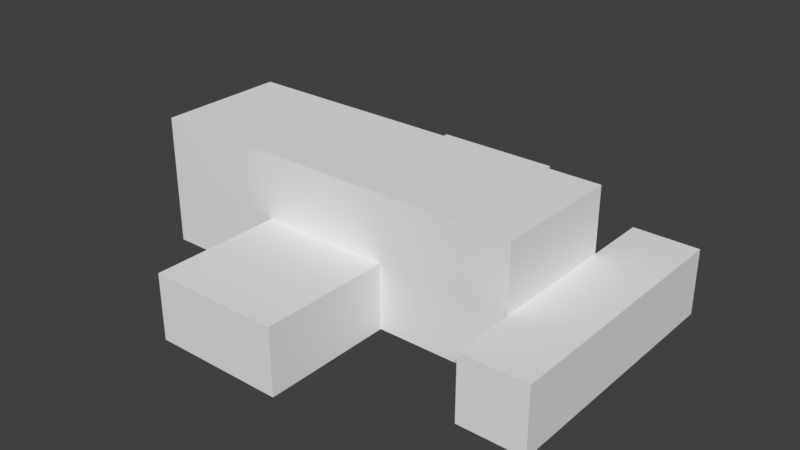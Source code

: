 # Source: player.blend  (saved by Blender 2.78.0; exported with 4.5.12 LTS)
import bpy
from mathutils import Matrix  # noqa: F401  (used for matrix-valued properties, if any)

bpy.ops.wm.read_factory_settings(use_empty=True)
scene = bpy.context.scene
scene.name = 'Scene'

# ---- collections
col_collection_1 = bpy.data.collections.new('Collection 1'); scene.collection.children.link(col_collection_1)

# ---- materials (node trees are filled in below, after node groups)
mat_material_001 = bpy.data.materials.new('Material.001')
mat_material_001.alpha_threshold = 0.0
mat_material_001.use_transparent_shadow = False
mat_material_001.roughness = 0.5

# ---- material node trees

# ---- world
world_world = bpy.data.worlds.new('World'); scene.world = world_world
world_world.color = (0.05088, 0.05088, 0.05088)
world_world.use_sun_shadow = False
world_world.sun_shadow_jitter_overblur = 0.0
world_world.cycles.sampling_method = 'MANUAL'

# ---- meshes
me_player = bpy.data.meshes.new('player')
me_player.from_pydata([(-1.5, -2.5, 0.5), (-0.5, -2.5, 0.5), (-0.5, -2.5, 1.5), (-1.5, -2.5, 1.5), (-1.5, -1.5, 0.5), (-0.5, -1.5, 0.5), (-0.5, -1.5, 1.5), (-1.5, -1.5, 1.5), (0.5, -2.5, 0.5), (0.5, -2.5, 1.5), (0.5, -1.5, 0.5), (0.5, -1.5, 1.5), (-1.5, -0.5, 0.5), (-0.5, -0.5, 0.5), (-0.5, -0.5, 1.5), (-1.5, -0.5, 1.5), (0.5, -0.5, 0.5), (0.5, -0.5, 1.5), (2.5, -1.5, 0.5), (3.5, -1.5, 0.5), (3.5, -1.5, 1.5), (2.5, -1.5, 1.5), (2.5, -0.5, 0.5), (3.5, -0.5, 0.5), (3.5, -0.5, 1.5), (2.5, -0.5, 1.5), (-3.5, -0.5, 0.5), (-2.5, -0.5, 0.5), (-2.5, -0.5, 1.5), (-3.5, -0.5, 1.5), (-3.5, 0.5, 0.5), (-2.5, 0.5, 0.5), (-3.5, 0.5, 1.5), (-1.5, 0.5, 0.5), (-0.5, 0.5, 0.5), (0.5, 0.5, 0.5), (1.5, -0.5, 0.5), (1.5, -0.5, 1.5), (1.5, 0.5, 0.5), (2.5, 0.5, 0.5), (3.5, 0.5, 0.5), (3.5, 0.5, 1.5), (2.5, 0.5, 1.5), (-2.5, 1.5, 0.5), (-3.5, 1.5, 0.5), (-3.5, 1.5, 1.5), (-2.5, 1.5, 1.5), (-1.5, 1.5, 0.5), (-1.5, 1.5, 1.5), (-0.5, 1.5, 0.5), (0.5, 1.5, 0.5), (1.5, 1.5, 0.5), (0.5, 1.5, 1.5), (1.5, 1.5, 1.5), (2.5, 1.5, 0.5), (2.5, 1.5, 1.5), (3.5, 1.5, 0.5), (3.5, 1.5, 1.5), (-1.5, 2.5, 0.5), (-0.5, 2.5, 0.5), (-0.5, 1.5, 1.5), (-0.5, 2.5, 1.5), (-1.5, 2.5, 1.5), (0.5, 2.5, 0.5), (0.5, 2.5, 1.5), (3.5, 2.5, 0.5), (2.5, 2.5, 0.5), (2.5, 2.5, 1.5), (3.5, 2.5, 1.5), (-0.5, 3.5, 0.5), (-1.5, 3.5, 0.5), (-1.5, 3.5, 1.5), (-0.5, 3.5, 1.5), (0.5, 3.5, 0.5), (0.5, 3.5, 1.5), (-2.5, -0.5, 2.5), (-3.5, -0.5, 2.5), (-2.5, 0.5, 2.5), (-3.5, 0.5, 2.5), (-1.5, -0.5, 2.5), (-1.5, 0.5, 2.5), (-0.5, -0.5, 2.5), (-0.5, 0.5, 2.5), (0.5, -0.5, 2.5), (0.5, 0.5, 2.5), (1.5, -0.5, 2.5), (1.5, 0.5, 2.5), (2.5, -0.5, 2.5), (2.5, 0.5, 2.5), (-3.5, 1.5, 2.5), (-2.5, 1.5, 2.5), (-1.5, 1.5, 2.5), (-0.5, 1.5, 2.5), (0.5, 1.5, 2.5), (1.5, 1.5, 2.5), (2.5, 1.5, 2.5)], [], [(0, 1, 2, 3), (0, 4, 5, 1), (2, 6, 7, 3), (0, 3, 7, 4), (1, 8, 9, 2), (1, 5, 10, 8), (9, 11, 6, 2), (8, 10, 11, 9), (4, 12, 13, 5), (6, 14, 15, 7), (4, 7, 15, 12), (5, 13, 16, 10), (11, 17, 14, 6), (10, 16, 17, 11), (18, 19, 20, 21), (18, 22, 23, 19), (20, 24, 25, 21), (19, 23, 24, 20), (18, 21, 25, 22), (26, 27, 28, 29), (26, 30, 31, 27), (26, 29, 32, 30), (27, 12, 15, 28), (27, 31, 33, 12), (12, 33, 34, 13), (13, 34, 35, 16), (16, 36, 37, 17), (16, 35, 38, 36), (36, 22, 25, 37), (36, 38, 39, 22), (22, 39, 40, 23), (24, 41, 42, 25), (23, 40, 41, 24), (43, 44, 45, 46), (30, 44, 43, 31), (30, 32, 45, 44), (47, 43, 46, 48), (31, 43, 47, 33), (33, 47, 49, 34), (34, 49, 50, 35), (51, 50, 52, 53), (35, 50, 51, 38), (54, 51, 53, 55), (38, 51, 54, 39), (39, 54, 56, 40), (41, 57, 55, 42), (40, 56, 57, 41), (47, 58, 59, 49), (60, 61, 62, 48), (47, 48, 62, 58), (49, 59, 63, 50), (52, 64, 61, 60), (50, 63, 64, 52), (65, 66, 67, 68), (54, 66, 65, 56), (57, 68, 67, 55), (56, 65, 68, 57), (54, 55, 67, 66), (69, 70, 71, 72), (58, 70, 69, 59), (61, 72, 71, 62), (58, 62, 71, 70), (73, 69, 72, 74), (59, 69, 73, 63), (64, 74, 72, 61), (63, 73, 74, 64), (29, 28, 75, 76), (75, 77, 78, 76), (29, 76, 78, 32), (28, 15, 79, 75), (79, 80, 77, 75), (15, 14, 81, 79), (81, 82, 80, 79), (14, 17, 83, 81), (83, 84, 82, 81), (17, 37, 85, 83), (85, 86, 84, 83), (37, 25, 87, 85), (87, 88, 86, 85), (25, 42, 88, 87), (46, 45, 89, 90), (77, 90, 89, 78), (32, 78, 89, 45), (48, 46, 90, 91), (80, 91, 90, 77), (60, 48, 91, 92), (82, 92, 91, 80), (52, 60, 92, 93), (84, 93, 92, 82), (53, 52, 93, 94), (86, 94, 93, 84), (55, 53, 94, 95), (88, 95, 94, 86), (42, 55, 95, 88)])
me_player.polygons.foreach_set('use_smooth', [True] * 94)
_k = set([(0, 1), (0, 3), (0, 4), (1, 8), (2, 3), (2, 9), (3, 7), (4, 12), (7, 15), (8, 9), (8, 10), (9, 11), (10, 16), (11, 17), (12, 15), (12, 27), (14, 15), (14, 17), (16, 17), (16, 36), (18, 19), (18, 21), (18, 22), (19, 20), (19, 23), (20, 21), (20, 24), (21, 25), (22, 25), (22, 36), (23, 40), (24, 41), (25, 42), (25, 87), (26, 27), (26, 29), (26, 30), (29, 76), (30, 44), (40, 56), (41, 57), (42, 55), (43, 44), (43, 47), (44, 45), (45, 89), (47, 48), (47, 58), (48, 60), (48, 62), (50, 51), (50, 52), (50, 63), (51, 54), (52, 60), (52, 64), (54, 55), (54, 66), (55, 67), (55, 95), (56, 65), (57, 68), (58, 70), (62, 71), (63, 73), (64, 74), (65, 66), (65, 68), (66, 67), (67, 68), (69, 70), (69, 73), (70, 71), (71, 72), (72, 74), (73, 74), (75, 76), (75, 79), (76, 78), (78, 89), (79, 81), (81, 83), (83, 85), (85, 87), (87, 88), (88, 95), (89, 90), (90, 91), (91, 92), (92, 93), (93, 94), (94, 95)])
me_player.attributes.new('sharp_edge', 'BOOLEAN', 'EDGE').data.foreach_set('value', [ (min(e.vertices), max(e.vertices)) in _k for e in me_player.edges])
_uv = me_player.uv_layers.new(name='UVMap')
_uv.uv.foreach_set('vector', [0.0, 0.0, 1.0, 0.0, 1.0, 1.0, 0.0, 1.0, 0.0, 0.0, 0.0, -1.0, 1.0, -1.0, 1.0, 0.0, 1.0, 1.0, 1.0, 2.0, 0.0, 2.0, 0.0, 1.0, 0.0, 0.0, 0.0, 1.0, -1.0, 1.0, -1.0, 0.0, 1.0, 0.0, 2.0, 0.0, 2.0, 1.0, 1.0, 1.0, 1.0, 0.0, 1.0, -1.0, 2.0, -1.0, 2.0, 0.0, 2.0, 1.0, 2.0, 2.0, 1.0, 2.0, 1.0, 1.0, 2.0, 0.0, 3.0, 0.0, 3.0, 1.0, 2.0, 1.0, 0.0, -1.0, 0.0, -2.0, 1.0, -2.0, 1.0, -1.0, 1.0, 2.0, 1.0, 3.0, 0.0, 3.0, 0.0, 2.0, -1.0, 0.0, -1.0, 1.0, -2.0, 1.0, -2.0, 0.0, 1.0, -1.0, 1.0, -2.0, 2.0, -2.0, 2.0, -1.0, 2.0, 2.0, 2.0, 3.0, 1.0, 3.0, 1.0, 2.0, 3.0, 0.0, 4.0, 0.0, 4.0, 1.0, 3.0, 1.0, 7.0, 0.0, 8.0, 0.0, 8.0, 1.0, 7.0, 1.0, 7.0, 0.0, 6.0, 0.0, 6.0, -1.0, 7.0, -1.0, 7.0, 2.0, 6.0, 2.0, 6.0, 1.0, 7.0, 1.0, 8.0, 0.0, 9.0, 0.0, 9.0, 1.0, 8.0, 1.0, 7.0, 0.0, 7.0, 1.0, 6.0, 1.0, 6.0, 0.0, -4.0, 0.0, -3.0, 0.0, -3.0, 1.0, -4.0, 1.0, -2.0, -2.0, -2.0, -3.0, -1.0, -3.0, -1.0, -2.0, -4.0, 0.0, -4.0, 1.0, -5.0, 1.0, -5.0, 0.0, -3.0, 0.0, -2.0, 0.0, -2.0, 1.0, -3.0, 1.0, -1.0, -2.0, -1.0, -3.0, 0.0, -3.0, 0.0, -2.0, 0.0, -2.0, 0.0, -3.0, 1.0, -3.0, 1.0, -2.0, 1.0, -2.0, 1.0, -3.0, 2.0, -3.0, 2.0, -2.0, 4.0, 0.0, 5.0, 0.0, 5.0, 1.0, 4.0, 1.0, 2.0, -2.0, 2.0, -3.0, 3.0, -3.0, 3.0, -2.0, 5.0, 0.0, 6.0, 0.0, 6.0, 1.0, 5.0, 1.0, 3.0, -2.0, 3.0, -3.0, 4.0, -3.0, 4.0, -2.0, 4.0, -2.0, 4.0, -3.0, 5.0, -3.0, 5.0, -2.0, 6.0, 2.0, 5.0, 2.0, 5.0, 1.0, 6.0, 1.0, 5.0, -2.0, 5.0, -3.0, 6.0, -3.0, 6.0, -2.0, -1.0, -4.0, -2.0, -4.0, -2.0, -5.0, -1.0, -5.0, -2.0, -3.0, -2.0, -4.0, -1.0, -4.0, -1.0, -3.0, -5.0, 0.0, -5.0, 1.0, -6.0, 1.0, -6.0, 0.0, 0.0, -4.0, -1.0, -4.0, -1.0, -5.0, 0.0, -5.0, -1.0, -3.0, -1.0, -4.0, 0.0, -4.0, 0.0, -3.0, 0.0, -3.0, 0.0, -4.0, 1.0, -4.0, 1.0, -3.0, 1.0, -3.0, 1.0, -4.0, 2.0, -4.0, 2.0, -3.0, 3.0, -4.0, 2.0, -4.0, 2.0, -5.0, 3.0, -5.0, 2.0, -3.0, 2.0, -4.0, 3.0, -4.0, 3.0, -3.0, 4.0, -4.0, 3.0, -4.0, 3.0, -5.0, 4.0, -5.0, 3.0, -3.0, 3.0, -4.0, 4.0, -4.0, 4.0, -3.0, 4.0, -3.0, 4.0, -4.0, 5.0, -4.0, 5.0, -3.0, 5.0, 2.0, 4.0, 2.0, 4.0, 1.0, 5.0, 1.0, 5.0, -3.0, 5.0, -4.0, 6.0, -4.0, 6.0, -3.0, 0.0, -4.0, 0.0, -5.0, 1.0, -5.0, 1.0, -4.0, -2.0, -4.0, -2.0, -5.0, -1.0, -5.0, -1.0, -4.0, 0.0, -4.0, -1.0, -4.0, -1.0, -5.0, 0.0, -5.0, 1.0, -4.0, 1.0, -5.0, 2.0, -5.0, 2.0, -4.0, -3.0, -4.0, -3.0, -5.0, -2.0, -5.0, -2.0, -4.0, 2.0, -4.0, 2.0, -5.0, 3.0, -5.0, 3.0, -4.0, 6.0, -4.0, 5.0, -4.0, 5.0, -5.0, 6.0, -5.0, 4.0, -4.0, 4.0, -5.0, 5.0, -5.0, 5.0, -4.0, 4.0, -6.0, 5.0, -6.0, 5.0, -5.0, 4.0, -5.0, 5.0, -4.0, 5.0, -5.0, 6.0, -5.0, 6.0, -4.0, 4.0, -4.0, 4.0, -5.0, 5.0, -5.0, 5.0, -4.0, 1.0, -6.0, 0.0, -6.0, 0.0, -7.0, 1.0, -7.0, 0.0, -5.0, 0.0, -6.0, 1.0, -6.0, 1.0, -5.0, -2.0, -5.0, -2.0, -6.0, -1.0, -6.0, -1.0, -5.0, 0.0, -5.0, -1.0, -5.0, -1.0, -6.0, 0.0, -6.0, 2.0, -6.0, 1.0, -6.0, 1.0, -7.0, 2.0, -7.0, 1.0, -5.0, 1.0, -6.0, 2.0, -6.0, 2.0, -5.0, -3.0, -5.0, -3.0, -6.0, -2.0, -6.0, -2.0, -5.0, 2.0, -5.0, 2.0, -6.0, 3.0, -6.0, 3.0, -5.0, -2.0, 3.0, -1.0, 3.0, -1.0, 4.0, -2.0, 4.0, -1.0, 4.0, -1.0, 5.0, -2.0, 5.0, -2.0, 4.0, -2.0, 3.0, -2.0, 4.0, -3.0, 4.0, -3.0, 3.0, -1.0, 3.0, 0.0, 3.0, 0.0, 4.0, -1.0, 4.0, 0.0, 4.0, 0.0, 5.0, -1.0, 5.0, -1.0, 4.0, 0.0, 3.0, 1.0, 3.0, 1.0, 4.0, 0.0, 4.0, 1.0, 4.0, 1.0, 5.0, 0.0, 5.0, 0.0, 4.0, 1.0, 3.0, 2.0, 3.0, 2.0, 4.0, 1.0, 4.0, 2.0, 4.0, 2.0, 5.0, 1.0, 5.0, 1.0, 4.0, 4.0, 1.0, 5.0, 1.0, 5.0, 2.0, 4.0, 2.0, 5.0, 2.0, 5.0, 3.0, 4.0, 3.0, 4.0, 2.0, 5.0, 1.0, 6.0, 1.0, 6.0, 2.0, 5.0, 2.0, 6.0, 2.0, 6.0, 3.0, 5.0, 3.0, 5.0, 2.0, 6.0, 1.0, 7.0, 1.0, 7.0, 2.0, 6.0, 2.0, -1.0, -5.0, -2.0, -5.0, -2.0, -6.0, -1.0, -6.0, -1.0, 5.0, -1.0, 6.0, -2.0, 6.0, -2.0, 5.0, -3.0, 3.0, -3.0, 4.0, -4.0, 4.0, -4.0, 3.0, 0.0, -5.0, -1.0, -5.0, -1.0, -6.0, 0.0, -6.0, 0.0, 5.0, 0.0, 6.0, -1.0, 6.0, -1.0, 5.0, 1.0, 7.0, 0.0, 7.0, 0.0, 6.0, 1.0, 6.0, 1.0, 5.0, 1.0, 6.0, 0.0, 6.0, 0.0, 5.0, 2.0, 7.0, 1.0, 7.0, 1.0, 6.0, 2.0, 6.0, 2.0, 5.0, 2.0, 6.0, 1.0, 6.0, 1.0, 5.0, 3.0, -5.0, 2.0, -5.0, 2.0, -6.0, 3.0, -6.0, 5.0, 3.0, 5.0, 4.0, 4.0, 4.0, 4.0, 3.0, 4.0, -5.0, 3.0, -5.0, 3.0, -6.0, 4.0, -6.0, 6.0, 3.0, 6.0, 4.0, 5.0, 4.0, 5.0, 3.0, 7.0, 1.0, 8.0, 1.0, 8.0, 2.0, 7.0, 2.0])
me_player.materials.append(mat_material_001)
me_player.use_remesh_preserve_volume = False
me_player.use_remesh_preserve_attributes = False
me_player.use_mirror_vertex_groups = False
me_player.update()
me_player.normals_split_custom_set([tuple(v) for v in zip(*[iter([0.0, -1.0, 0.0, 0.0, -1.0, 0.0, 0.0, -1.0, 0.0, 0.0, -1.0, 0.0, 0.0, 0.0, -1.0, 0.0, 0.0, -1.0, 0.0, 0.0, -1.0, 0.0, 0.0, -1.0, 0.0, 0.0, 1.0, 0.0, 0.0, 1.0, 0.0, 0.0, 1.0, 0.0, 0.0, 1.0, -1.0, 0.0, 0.0, -1.0, 0.0, 0.0, -1.0, 0.0, 0.0, -1.0, 0.0, 0.0, 0.0, -1.0, 0.0, 0.0, -1.0, 0.0, 0.0, -1.0, 0.0, 0.0, -1.0, 0.0, 0.0, 0.0, -1.0, 0.0, 0.0, -1.0, 0.0, 0.0, -1.0, 0.0, 0.0, -1.0, 0.0, 0.0, 1.0, 0.0, 0.0, 1.0, 0.0, 0.0, 1.0, 0.0, 0.0, 1.0, 1.0, 0.0, 0.0, 1.0, 0.0, 0.0, 1.0, 0.0, 0.0, 1.0, 0.0, 0.0, 0.0, 0.0, -1.0, 0.0, 0.0, -1.0, 0.0, 0.0, -1.0, 0.0, 0.0, -1.0, 0.0, 0.0, 1.0, 0.0, 0.0, 1.0, 0.0, 0.0, 1.0, 0.0, 0.0, 1.0, -1.0, 0.0, 0.0, -1.0, 0.0, 0.0, -1.0, 0.0, 0.0, -1.0, 0.0, 0.0, 0.0, 0.0, -1.0, 0.0, 0.0, -1.0, 0.0, 0.0, -1.0, 0.0, 0.0, -1.0, 0.0, 0.0, 1.0, 0.0, 0.0, 1.0, 0.0, 0.0, 1.0, 0.0, 0.0, 1.0, 1.0, 0.0, 0.0, 1.0, 0.0, 0.0, 1.0, 0.0, 0.0, 1.0, 0.0, 0.0, 0.0, -1.0, 0.0, 0.0, -1.0, 0.0, 0.0, -1.0, 0.0, 0.0, -1.0, 0.0, 0.0, 0.0, -1.0, 0.0, 0.0, -1.0, 0.0, 0.0, -1.0, 0.0, 0.0, -1.0, 0.0, 0.0, 1.0, 0.0, 0.0, 1.0, 0.0, 0.0, 1.0, 0.0, 0.0, 1.0, 1.0, 0.0, 0.0, 1.0, 0.0, 0.0, 1.0, 0.0, 0.0, 1.0, 0.0, 0.0, -1.0, 0.0, 0.0, -1.0, 0.0, 0.0, -1.0, 0.0, 0.0, -1.0, 0.0, 0.0, 0.0, -1.0, 0.0, 0.0, -1.0, 0.0, 0.0, -1.0, 0.0, 0.0, -1.0, 0.0, 0.0, 0.0, -1.0, 0.0, 0.0, -1.0, 0.0, 0.0, -1.0, 0.0, 0.0, -1.0, -1.0, 0.0, 0.0, -1.0, 0.0, 0.0, -1.0, 0.0, 0.0, -1.0, 0.0, 0.0, 0.0, -1.0, 0.0, 0.0, -1.0, 0.0, 0.0, -1.0, 0.0, 0.0, -1.0, 0.0, 0.0, 0.0, -1.0, 0.0, 0.0, -1.0, 0.0, 0.0, -1.0, 0.0, 0.0, -1.0, 0.0, 0.0, -1.0, 0.0, 0.0, -1.0, 0.0, 0.0, -1.0, 0.0, 0.0, -1.0, 0.0, 0.0, -1.0, 0.0, 0.0, -1.0, 0.0, 0.0, -1.0, 0.0, 0.0, -1.0, 0.0, -1.0, 0.0, 0.0, -1.0, 0.0, 0.0, -1.0, 0.0, 0.0, -1.0, 0.0, 0.0, 0.0, -1.0, 0.0, 0.0, -1.0, 0.0, 0.0, -1.0, 0.0, 0.0, -1.0, 0.0, -1.0, 0.0, 0.0, -1.0, 0.0, 0.0, -1.0, 0.0, 0.0, -1.0, 0.0, 0.0, 0.0, -1.0, 0.0, 0.0, -1.0, 0.0, 0.0, -1.0, 0.0, 0.0, -1.0, 0.0, 0.0, -1.0, 0.0, 0.0, -1.0, 0.0, 0.0, -1.0, 0.0, 0.0, -1.0, 0.0, 0.0, 1.0, 0.0, 0.0, 1.0, 0.0, 0.0, 1.0, 0.0, 0.0, 1.0, 1.0, 0.0, 0.0, 1.0, 0.0, 0.0, 1.0, 0.0, 0.0, 1.0, 0.0, 0.0, 0.0, 1.0, 0.0, 0.0, 1.0, 0.0, 0.0, 1.0, 0.0, 0.0, 1.0, 0.0, 0.0, 0.0, -1.0, 0.0, 0.0, -1.0, 0.0, 0.0, -1.0, 0.0, 0.0, -1.0, -1.0, 0.0, 0.0, -1.0, 0.0, 0.0, -1.0, 0.0, 0.0, -1.0, 0.0, 0.0, 0.0, 1.0, 0.0, 0.0, 1.0, 0.0, 0.0, 1.0, 0.0, 0.0, 1.0, 0.0, 0.0, 0.0, -1.0, 0.0, 0.0, -1.0, 0.0, 0.0, -1.0, 0.0, 0.0, -1.0, 0.0, 0.0, -1.0, 0.0, 0.0, -1.0, 0.0, 0.0, -1.0, 0.0, 0.0, -1.0, 0.0, 0.0, -1.0, 0.0, 0.0, -1.0, 0.0, 0.0, -1.0, 0.0, 0.0, -1.0, 0.0, 1.0, 0.0, 0.0, 1.0, 0.0, 0.0, 1.0, 0.0, 0.0, 1.0, 0.0, 0.0, 0.0, -1.0, 0.0, 0.0, -1.0, 0.0, 0.0, -1.0, 0.0, 0.0, -1.0, 0.0, 1.0, 0.0, 0.0, 1.0, 0.0, 0.0, 1.0, 0.0, 0.0, 1.0, 0.0, 0.0, 0.0, -1.0, 0.0, 0.0, -1.0, 0.0, 0.0, -1.0, 0.0, 0.0, -1.0, 0.0, 0.0, -1.0, 0.0, 0.0, -1.0, 0.0, 0.0, -1.0, 0.0, 0.0, -1.0, 0.0, 0.0, 1.0, 0.0, 0.0, 1.0, 0.0, 0.0, 1.0, 0.0, 0.0, 1.0, 1.0, 0.0, 0.0, 1.0, 0.0, 0.0, 1.0, 0.0, 0.0, 1.0, 0.0, 0.0, 0.0, 0.0, -1.0, 0.0, 0.0, -1.0, 0.0, 0.0, -1.0, 0.0, 0.0, -1.0, 0.0, 0.0, 1.0, 0.0, 0.0, 1.0, 0.0, 0.0, 1.0, 0.0, 0.0, 1.0, -1.0, 0.0, 0.0, -1.0, 0.0, 0.0, -1.0, 0.0, 0.0, -1.0, 0.0, 0.0, 0.0, 0.0, -1.0, 0.0, 0.0, -1.0, 0.0, 0.0, -1.0, 0.0, 0.0, -1.0, 0.0, 0.0, 1.0, 0.0, 0.0, 1.0, 0.0, 0.0, 1.0, 0.0, 0.0, 1.0, 1.0, 0.0, 0.0, 1.0, 0.0, 0.0, 1.0, 0.0, 0.0, 1.0, 0.0, 0.0, 0.0, 1.0, 0.0, 0.0, 1.0, 0.0, 0.0, 1.0, 0.0, 0.0, 1.0, 0.0, 0.0, 0.0, -1.0, 0.0, 0.0, -1.0, 0.0, 0.0, -1.0, 0.0, 0.0, -1.0, 0.0, 0.0, 1.0, 0.0, 0.0, 1.0, 0.0, 0.0, 1.0, 0.0, 0.0, 1.0, 1.0, 0.0, 0.0, 1.0, 0.0, 0.0, 1.0, 0.0, 0.0, 1.0, 0.0, 0.0, -1.0, 0.0, 0.0, -1.0, 0.0, 0.0, -1.0, 0.0, 0.0, -1.0, 0.0, 0.0, 0.0, 1.0, 0.0, 0.0, 1.0, 0.0, 0.0, 1.0, 0.0, 0.0, 1.0, 0.0, 0.0, 0.0, -1.0, 0.0, 0.0, -1.0, 0.0, 0.0, -1.0, 0.0, 0.0, -1.0, 0.0, 0.0, 1.0, 0.0, 0.0, 1.0, 0.0, 0.0, 1.0, 0.0, 0.0, 1.0, -1.0, 0.0, 0.0, -1.0, 0.0, 0.0, -1.0, 0.0, 0.0, -1.0, 0.0, 0.0, 0.0, 1.0, 0.0, 0.0, 1.0, 0.0, 0.0, 1.0, 0.0, 0.0, 1.0, 0.0, 0.0, 0.0, -1.0, 0.0, 0.0, -1.0, 0.0, 0.0, -1.0, 0.0, 0.0, -1.0, 0.0, 0.0, 1.0, 0.0, 0.0, 1.0, 0.0, 0.0, 1.0, 0.0, 0.0, 1.0, 1.0, 0.0, 0.0, 1.0, 0.0, 0.0, 1.0, 0.0, 0.0, 1.0, 0.0, 0.0, 0.0, -1.0, 0.0, 0.0, -1.0, 0.0, 0.0, -1.0, 0.0, 0.0, -1.0, 0.0, 0.0, 0.0, 1.0, 0.0, 0.0, 1.0, 0.0, 0.0, 1.0, 0.0, 0.0, 1.0, -1.0, 0.0, 0.0, -1.0, 0.0, 0.0, -1.0, 0.0, 0.0, -1.0, 0.0, 0.0, 0.0, -1.0, 0.0, 0.0, -1.0, 0.0, 0.0, -1.0, 0.0, 0.0, -1.0, 0.0, 0.0, 0.0, 1.0, 0.0, 0.0, 1.0, 0.0, 0.0, 1.0, 0.0, 0.0, 1.0, 0.0, -1.0, 0.0, 0.0, -1.0, 0.0, 0.0, -1.0, 0.0, 0.0, -1.0, 0.0, 0.0, 0.0, 1.0, 0.0, 0.0, 1.0, 0.0, 0.0, 1.0, 0.0, 0.0, 1.0, 0.0, -1.0, 0.0, 0.0, -1.0, 0.0, 0.0, -1.0, 0.0, 0.0, -1.0, 0.0, 0.0, 0.0, 1.0, 0.0, 0.0, 1.0, 0.0, 0.0, 1.0, 0.0, 0.0, 1.0, 0.0, -1.0, 0.0, 0.0, -1.0, 0.0, 0.0, -1.0, 0.0, 0.0, -1.0, 0.0, 0.0, 0.0, 1.0, 0.0, 0.0, 1.0, 0.0, 0.0, 1.0, 0.0, 0.0, 1.0, 0.0, -1.0, 0.0, 0.0, -1.0, 0.0, 0.0, -1.0, 0.0, 0.0, -1.0, 0.0, 0.0, 0.0, 1.0, 0.0, 0.0, 1.0, 0.0, 0.0, 1.0, 0.0, 0.0, 1.0, 1.0, 0.0, 0.0, 1.0, 0.0, 0.0, 1.0, 0.0, 0.0, 1.0, 0.0, 0.0, 0.0, 1.0, 0.0, 0.0, 1.0, 0.0, 0.0, 1.0, 0.0, 0.0, 1.0, 0.0, 0.0, 0.0, 1.0, 0.0, 0.0, 1.0, 0.0, 0.0, 1.0, 0.0, 0.0, 1.0, -1.0, 0.0, 0.0, -1.0, 0.0, 0.0, -1.0, 0.0, 0.0, -1.0, 0.0, 0.0, 0.0, 1.0, 0.0, 0.0, 1.0, 0.0, 0.0, 1.0, 0.0, 0.0, 1.0, 0.0, 0.0, 0.0, 1.0, 0.0, 0.0, 1.0, 0.0, 0.0, 1.0, 0.0, 0.0, 1.0, 0.0, 1.0, 0.0, 0.0, 1.0, 0.0, 0.0, 1.0, 0.0, 0.0, 1.0, 0.0, 0.0, 0.0, 1.0, 0.0, 0.0, 1.0, 0.0, 0.0, 1.0, 0.0, 0.0, 1.0, 0.0, 1.0, 0.0, 0.0, 1.0, 0.0, 0.0, 1.0, 0.0, 0.0, 1.0, 0.0, 0.0, 0.0, 1.0, 0.0, 0.0, 1.0, 0.0, 0.0, 1.0, 0.0, 0.0, 1.0, 0.0, 1.0, 0.0, 0.0, 1.0, 0.0, 0.0, 1.0, 0.0, 0.0, 1.0, 0.0, 0.0, 0.0, 1.0, 0.0, 0.0, 1.0, 0.0, 0.0, 1.0, 0.0, 0.0, 1.0, 0.0, 1.0, 0.0, 0.0, 1.0, 0.0, 0.0, 1.0, 0.0, 0.0, 1.0, 0.0, 0.0, 0.0, 1.0, 0.0, 0.0, 1.0, 0.0, 0.0, 1.0, 0.0, 0.0, 1.0, 1.0, 0.0, 0.0, 1.0, 0.0, 0.0, 1.0, 0.0, 0.0, 1.0, 0.0, 0.0])] * 3)])

# ---- objects
ob_player = bpy.data.objects.new('player', me_player)

# ---- transforms, parenting, visibility, modifiers, constraints
ob_player.location = (0.0, 0.0, 0.0)
ob_player.lineart.crease_threshold = 0.0

# ---- collection membership
col_collection_1.objects.link(ob_player)

# ---- scene / render settings (as saved in the file)
scene.frame_start = 1; scene.frame_end = 250; scene.frame_set(1)
scene.render.engine = 'BLENDER_EEVEE_NEXT'
scene.render.resolution_percentage = 50
scene.render.dither_intensity = 0.0
scene.cycles.use_denoising = False
scene.cycles.samples = 128
scene.cycles.sampling_pattern = 'TABULATED_SOBOL'
scene.cycles.light_sampling_threshold = 0.0
scene.cycles.use_adaptive_sampling = False
scene.cycles.use_light_tree = False
scene.cycles.blur_glossy = 0.0
scene.cycles.sample_clamp_indirect = 0.0
scene.view_settings.view_transform = 'Standard'
bpy.context.view_layer.update()

# ---- added for rendering (the .blend has no active camera and no usable light): camera, sun
cam_auto = bpy.data.cameras.new('AutoCamera')
cam_auto.lens = 50.0
cam_auto.sensor_width = 36.0
cam_auto.clip_end = 1000.0
ob_auto_camera = bpy.data.objects.new('AutoCamera', cam_auto)
scene.collection.objects.link(ob_auto_camera)
ob_auto_camera.location = (8.72855, -9.97426, 8.48284)
ob_auto_camera.rotation_euler = (1.09748, -7.21219e-08, 0.694738)
scene.camera = ob_auto_camera
light_auto_sun = bpy.data.lights.new('AutoSun', 'SUN')
light_auto_sun.energy = 3.0
light_auto_sun.angle = 0.0523599
ob_auto_sun = bpy.data.objects.new('AutoSun', light_auto_sun)
scene.collection.objects.link(ob_auto_sun)
ob_auto_sun.rotation_euler = (0.872665, 0.174533, 0.523599)
bpy.context.view_layer.update()
